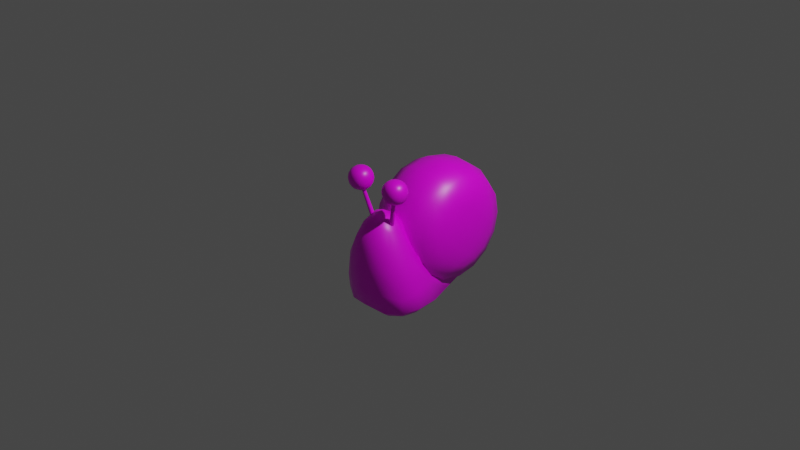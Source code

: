 # Source: snail.blend  (saved by Blender 2.83.20; exported with 4.5.12 LTS)
import bpy
from mathutils import Matrix  # noqa: F401  (used for matrix-valued properties, if any)

bpy.ops.wm.read_factory_settings(use_empty=True)
scene = bpy.context.scene
scene.name = 'Scene'

# ---- collections
col_collection = bpy.data.collections.new('Collection'); scene.collection.children.link(col_collection)
col_snail = bpy.data.collections.new('Snail'); scene.collection.children.link(col_snail)

# ---- images (referenced by path relative to the original .blend; pixels are not part of the script)
import os
ASSET_DIR = os.environ.get("B2B_ASSET_DIR", "")  # directory of the original .blend (textures are referenced by path, not embedded)
HERE = os.path.dirname(os.path.abspath(__file__))  # packed textures are extracted next to this script under _unpacked/

def load_image(name, relpath, width, height, colorspace="sRGB"):
    """Load a texture the original file referenced (path relative to the .blend, or extracted next to this script)."""
    p = next((c for c in (os.path.join(HERE, relpath), os.path.join(ASSET_DIR, relpath)) if relpath and os.path.exists(c)), "")
    if p:
        img = bpy.data.images.load(p, check_existing=True)
        img.name = name
    else:  # same state as the original file: an image datablock whose file is absent (Cycles renders it pink)
        img = bpy.data.images.new(name, width, height)
        img.source = "FILE"
        img.filepath = "//" + (relpath or name)
    img.colorspace_settings.name = colorspace
    return img
img_snail_texture = load_image('Snail Texture', 'snail/snail-texture.png', 1024, 1024, 'sRGB')

# ---- materials (node trees are filled in below, after node groups)
mat_material = bpy.data.materials.new('Material')
mat_material.alpha_threshold = 0.0
mat_material.use_transparent_shadow = False
mat_material.line_color = (0.0, 0.0, 0.0, 1.0)

# ---- node groups
ng_auto_smooth = bpy.data.node_groups.new('Auto Smooth', 'GeometryNodeTree')
_s = ng_auto_smooth.interface.new_socket(name='Geometry', in_out='OUTPUT', socket_type='NodeSocketGeometry')
_s = ng_auto_smooth.interface.new_socket(name='Geometry', in_out='INPUT', socket_type='NodeSocketGeometry')
_s = ng_auto_smooth.interface.new_socket(name='Angle', in_out='INPUT', socket_type='NodeSocketFloat')
_s.subtype = 'ANGLE'
_s.min_value = 0.0
_s.max_value = 3.142
ng_auto_smooth.is_modifier = True
_N = ng_auto_smooth.nodes; _L = ng_auto_smooth.links
n0 = _N.new('NodeGroupOutput'); n0.name = 'Group Output'; n0.location = (480, -100)
n1 = _N.new('NodeGroupInput'); n1.name = 'Group Input'; n1.location = (-420, -300)
n2 = _N.new('NodeGroupInput'); n2.name = 'Group Input.001'; n2.location = (-60, -100)
n3 = _N.new('GeometryNodeSetShadeSmooth'); n3.name = 'Set Shade Smooth'; n3.location = (120, -100)
n3.domain = 'EDGE'
n4 = _N.new('GeometryNodeSetShadeSmooth'); n4.name = 'Set Shade Smooth.001'; n4.location = (300, -100)
n5 = _N.new('GeometryNodeInputMeshEdgeAngle'); n5.name = 'Edge Angle'; n5.location = (-420, -220)
n6 = _N.new('GeometryNodeInputEdgeSmooth'); n6.name = 'Is Edge Smooth'; n6.location = (-60, -160)
n7 = _N.new('GeometryNodeInputShadeSmooth'); n7.name = 'Is Face Smooth'; n7.location = (-240, -340)
n8 = _N.new('FunctionNodeBooleanMath'); n8.name = 'Boolean Math'; n8.location = (-60, -220)
n9 = _N.new('FunctionNodeCompare'); n9.name = 'Compare'; n9.location = (-240, -180)
n9.operation = 'LESS_EQUAL'
_L.new(n5.outputs[0], n9.inputs[0])
_L.new(n4.outputs[0], n0.inputs[0])
_L.new(n1.outputs[1], n9.inputs[1])
_L.new(n9.outputs[0], n8.inputs[0])
_L.new(n7.outputs[0], n8.inputs[1])
_L.new(n2.outputs[0], n3.inputs[0])
_L.new(n6.outputs[0], n3.inputs[1])
_L.new(n3.outputs[0], n4.inputs[0])
_L.new(n8.outputs[0], n3.inputs[2])
n0.is_active_output = True

# ---- material node trees
mat_material.use_nodes = True; mat_material.node_tree.nodes.clear()
_N = mat_material.node_tree.nodes; _L = mat_material.node_tree.links
n0 = _N.new('ShaderNodeOutputMaterial'); n0.name = 'Material Output'; n0.location = (300, 300)
n1 = _N.new('ShaderNodeBsdfPrincipled'); n1.name = 'Principled BSDF'; n1.location = (10, 300)
n1.distribution = 'GGX'
n1.subsurface_method = 'BURLEY'
n1.inputs[2].default_value = 0.4
n1.inputs[3].default_value = 1.45
n1.inputs[27].default_value = (0.0, 0.0, 0.0, 1.0)
n1.inputs[28].default_value = 1.0
n2 = _N.new('ShaderNodeTexImage'); n2.name = 'Image Texture'; n2.location = (-309, 282)
n2.image = img_snail_texture
_L.new(n1.outputs[0], n0.inputs[0])
_L.new(n2.outputs[0], n1.inputs[0])
n0.is_active_output = True

# ---- world
world_world = bpy.data.worlds.new('World'); scene.world = world_world
world_world.use_nodes = True; world_world.node_tree.nodes.clear()
_N = world_world.node_tree.nodes; _L = world_world.node_tree.links
n0 = _N.new('ShaderNodeOutputWorld'); n0.name = 'World Output'; n0.location = (300, 300)
n1 = _N.new('ShaderNodeBackground'); n1.name = 'Background'; n1.location = (10, 300)
n1.inputs[0].default_value = (0.05088, 0.05088, 0.05088, 1.0)
_L.new(n1.outputs[0], n0.inputs[0])
n0.is_active_output = True
world_world.color = (0.05088, 0.05088, 0.05088)
world_world.use_sun_shadow = False
world_world.sun_shadow_jitter_overblur = 0.0

# ---- cameras
cam_camera = bpy.data.cameras.new('Camera')
cam_camera.clip_end = 100.0
cam_camera.ortho_scale = 7.314

# ---- lights
light_light = bpy.data.lights.new('Light', 'POINT')
light_light.transmission_factor = 0.0
light_light.energy = 1000.0
light_light.shadow_soft_size = 0.1
light_light.shadow_maximum_resolution = 0.006
light_light.use_absolute_resolution = True

# ---- meshes
me_cube = bpy.data.meshes.new('Cube')
me_cube.from_pydata([(0.1624, 0.1439, 0.5346), (0.1886, -0.3157, 0.9004), (0.1645, 0.2826, 0.3852), (0.2165, 0.4806, 0.2637), (0.2352, 0.6291, 0.1324), (0.2496, -0.353, 0.7522), (0.3414, -0.3682, 0.526), (0.3997, -0.3486, 0.2277), (0.1023, -0.3731, 0.9657), (0.2015, 0.01064, 0.6483), (0.1953, -0.09261, 0.8046), (0.2032, -0.2057, 0.8986), (0.08268, 0.1819, 0.5604), (0.109, 0.02607, 0.7316), (0.1056, -0.07765, 0.9281), (0.112, -0.2115, 1.024), (0.2115, -0.4685, 0.2605), (0.1954, -0.4878, 0.5345), (0.1528, -0.4606, 0.7762), (0.108, 0.5596, -5.444e-07), (0.1894, 0.1785, 0.01999), (0.2308, -0.1808, -0.001033), (0.2859, 0.3501, 0.1856), (0.2966, 0.2061, 0.329), (0.2405, 0.07363, 0.4989), (0.3516, 0.09394, 0.2557), (0.3305, 0.004502, 0.4596), (0.291, -0.05744, 0.6287), (0.4518, -0.1543, 0.2786), (0.3745, -0.1802, 0.5118), (0.2833, -0.1989, 0.7035), (0.1311, 0.8489, 0.1624), (0.1233, 0.7021, 0.2846), (0.08599, 0.4388, 0.3744), (0.1475, 0.722, 0.004923), (0.2109, 0.6571, 0.05479), (0.3634, -0.2892, 0.01565), (0.4024, -0.327, 0.06888), (0.1066, 0.8434, 0.01083), (0.1147, 0.8853, 0.06494), (0.2312, -0.3692, -0.002345), (0.2276, -0.4323, 0.04681), (0.4024, -0.1488, 0.02275), (0.4528, -0.1423, 0.07954), (0.3425, 0.1655, 0.00419), (0.3872, 0.1482, 0.04785), (0.2084, 0.5126, -0.004644), (0.2749, 0.4488, 0.04251), (-0.1624, 0.1439, 0.5346), (-0.1886, -0.3157, 0.9004), (-0.1645, 0.2826, 0.3852), (-0.2165, 0.4806, 0.2637), (-0.2352, 0.6291, 0.1324), (-0.2496, -0.353, 0.7522), (-0.3414, -0.3682, 0.526), (-0.3997, -0.3486, 0.2277), (-0.1023, -0.3731, 0.9657), (0.0, -0.4025, 0.9932), (-0.2015, 0.01064, 0.6483), (-0.1953, -0.09261, 0.8046), (-0.2032, -0.2057, 0.8986), (0.0, 0.178, 0.5614), (-0.08268, 0.1819, 0.5604), (-0.109, 0.02607, 0.7316), (0.0, 0.03346, 0.7531), (-0.1056, -0.07765, 0.9281), (0.0, -0.06357, 0.9782), (-0.112, -0.2115, 1.024), (0.0, -0.221, 1.068), (-0.2115, -0.4685, 0.2605), (-0.1954, -0.4878, 0.5345), (-0.1528, -0.4606, 0.7762), (0.0, -0.5314, 0.2678), (0.0, -0.5443, 0.5399), (0.0, -0.5052, 0.7917), (0.0, 0.5802, -0.003632), (-0.108, 0.5596, -5.444e-07), (0.0, 0.1573, 0.02743), (-0.1894, 0.1785, 0.01999), (0.0, -0.2296, 0.004168), (-0.2308, -0.1808, -0.001033), (-0.2859, 0.3501, 0.1856), (-0.2966, 0.2061, 0.329), (-0.2405, 0.07363, 0.4989), (-0.3516, 0.09394, 0.2557), (-0.3305, 0.004502, 0.4596), (-0.291, -0.05744, 0.6287), (-0.4518, -0.1543, 0.2786), (-0.3745, -0.1802, 0.5118), (-0.2833, -0.1989, 0.7035), (0.0, 0.8834, 0.1739), (0.0, 0.7341, 0.3029), (0.0, 0.4608, 0.3848), (-0.1311, 0.8489, 0.1624), (-0.1233, 0.7021, 0.2846), (-0.08599, 0.4388, 0.3744), (-0.1475, 0.722, 0.004923), (-0.2109, 0.6571, 0.05479), (-0.3634, -0.2892, 0.01565), (-0.4024, -0.327, 0.06888), (-0.1066, 0.8434, 0.01083), (-0.1147, 0.8853, 0.06494), (0.0, 0.9323, 0.07427), (0.0, 0.9081, 0.01836), (0.0, -0.4207, 0.02995), (0.0, -0.4869, 0.08559), (-0.2312, -0.3692, -0.002345), (-0.2276, -0.4323, 0.04681), (-0.4024, -0.1488, 0.02275), (-0.4528, -0.1423, 0.07954), (-0.3425, 0.1655, 0.00419), (-0.3872, 0.1482, 0.04785), (-0.2084, 0.5126, -0.004644), (-0.2749, 0.4488, 0.04251), (-0.07616, 0.6822, 0.005875), (0.07616, 0.6822, 0.005875), (0.0, 0.722, 0.01249), (0.0, 0.8265, 0.01537)], [], [(13, 64, 66, 14), (14, 66, 68, 15), (0, 12, 13, 9), (12, 61, 64, 13), (15, 68, 57, 8), (11, 15, 8, 1), (10, 14, 15, 11), (9, 13, 14, 10), (16, 17, 73, 72), (17, 18, 74, 73), (21, 42, 36, 40), (7, 6, 17, 16), (6, 5, 18, 17), (5, 1, 8, 18), (18, 8, 57, 74), (45, 25, 28, 43), (75, 19, 20, 77), (77, 20, 21, 79), (79, 21, 40, 104), (43, 28, 7, 37), (47, 22, 25, 45), (102, 90, 31, 39), (41, 16, 72, 105), (22, 23, 26, 25), (23, 24, 27, 26), (25, 26, 29, 28), (26, 27, 30, 29), (34, 46, 19, 115), (4, 3, 23, 22), (3, 2, 24, 23), (2, 0, 9, 24), (24, 9, 10, 27), (27, 10, 11, 30), (30, 11, 1, 5), (29, 30, 5, 6), (28, 29, 6, 7), (37, 7, 16, 41), (20, 44, 42, 21), (19, 46, 44, 20), (90, 91, 32, 31), (91, 92, 33, 32), (92, 61, 12, 33), (33, 12, 0, 2), (32, 33, 2, 3), (31, 32, 3, 4), (35, 4, 22, 47), (114, 116, 75, 76), (34, 38, 39, 35), (38, 103, 102, 39), (104, 40, 41, 105), (40, 36, 37, 41), (36, 42, 43, 37), (42, 44, 45, 43), (44, 46, 47, 45), (46, 34, 35, 47), (39, 31, 4, 35), (63, 65, 66, 64), (65, 67, 68, 66), (48, 58, 63, 62), (62, 63, 64, 61), (67, 56, 57, 68), (60, 49, 56, 67), (59, 60, 67, 65), (58, 59, 65, 63), (69, 72, 73, 70), (70, 73, 74, 71), (80, 106, 98, 108), (55, 69, 70, 54), (54, 70, 71, 53), (53, 71, 56, 49), (71, 74, 57, 56), (111, 109, 87, 84), (75, 77, 78, 76), (77, 79, 80, 78), (79, 104, 106, 80), (109, 99, 55, 87), (113, 111, 84, 81), (102, 101, 93, 90), (107, 105, 72, 69), (81, 84, 85, 82), (82, 85, 86, 83), (84, 87, 88, 85), (85, 88, 89, 86), (114, 76, 112, 96), (52, 81, 82, 51), (51, 82, 83, 50), (50, 83, 58, 48), (83, 86, 59, 58), (86, 89, 60, 59), (89, 53, 49, 60), (88, 54, 53, 89), (87, 55, 54, 88), (99, 107, 69, 55), (78, 80, 108, 110), (76, 78, 110, 112), (90, 93, 94, 91), (91, 94, 95, 92), (92, 95, 62, 61), (95, 50, 48, 62), (94, 51, 50, 95), (93, 52, 51, 94), (97, 113, 81, 52), (96, 97, 101, 100), (100, 101, 102, 103), (104, 105, 107, 106), (106, 107, 99, 98), (98, 99, 109, 108), (108, 109, 111, 110), (110, 111, 113, 112), (112, 113, 97, 96), (101, 97, 52, 93), (116, 115, 19, 75), (103, 117, 96, 100), (103, 38, 34, 117), (117, 34, 115, 116), (96, 117, 116, 114)])
me_cube.polygons.foreach_set('use_smooth', [True] * 116)
_uv = me_cube.uv_layers.new(name='UVMap')
_uv.uv.foreach_set('vector', [0.981, 0.5078, 0.9542, 0.5076, 0.9619, 0.4584, 0.9862, 0.4605, 0.9862, 0.4605, 0.9619, 0.4584, 0.9607, 0.412, 0.9878, 0.4187, 0.4691, 0.2438, 0.4871, 0.2376, 0.4961, 0.2966, 0.4688, 0.2896, 0.9713, 0.5639, 0.9498, 0.5635, 0.9542, 0.5076, 0.981, 0.5078, 0.9309, 0.263, 0.9078, 0.2796, 0.8748, 0.2558, 0.8998, 0.2444, 0.9473, 0.2271, 0.9309, 0.263, 0.8998, 0.2444, 0.9255, 0.2252, 0.4855, 0.3347, 0.5207, 0.3483, 0.5196, 0.3901, 0.487, 0.3722, 0.4688, 0.2896, 0.4961, 0.2966, 0.5207, 0.3483, 0.4855, 0.3347, 0.889, 0.06054, 0.8888, 0.129, 0.8399, 0.1391, 0.8359, 0.0718, 0.8888, 0.129, 0.8905, 0.1921, 0.8525, 0.2028, 0.8399, 0.1391, 0.6483, 0.4903, 0.6028, 0.4985, 0.6131, 0.4626, 0.6482, 0.4421, 0.9467, 0.04582, 0.9385, 0.1225, 0.8888, 0.129, 0.889, 0.06054, 0.9385, 0.1225, 0.9279, 0.184, 0.8905, 0.1921, 0.8888, 0.129, 0.9279, 0.184, 0.9255, 0.2252, 0.8998, 0.2444, 0.8905, 0.1921, 0.8905, 0.1921, 0.8998, 0.2444, 0.8748, 0.2558, 0.8525, 0.2028, 0.3516, 0.1731, 0.3886, 0.2158, 0.3474, 0.2717, 0.309, 0.2375, 0.7096, 0.685, 0.681, 0.6797, 0.6593, 0.5823, 0.7096, 0.5769, 0.7096, 0.5769, 0.6593, 0.5823, 0.6483, 0.4903, 0.7096, 0.4778, 0.7096, 0.4778, 0.6483, 0.4903, 0.6482, 0.4421, 0.7096, 0.429, 0.309, 0.2375, 0.3474, 0.2717, 0.3131, 0.2997, 0.2841, 0.2701, 0.4051, 0.1093, 0.4183, 0.1519, 0.3886, 0.2158, 0.3516, 0.1731, 0.5079, 0.009597, 0.5207, 0.03517, 0.5015, 0.04487, 0.4887, 0.02151, 0.8936, 0.007599, 0.889, 0.06054, 0.8359, 0.0718, 0.8393, 0.02777, 0.4183, 0.1519, 0.4249, 0.2036, 0.4183, 0.2652, 0.3886, 0.2158, 0.4249, 0.2036, 0.4445, 0.2547, 0.4467, 0.3031, 0.4183, 0.2652, 0.3886, 0.2158, 0.4183, 0.2652, 0.3975, 0.3114, 0.3474, 0.2717, 0.4183, 0.2652, 0.4467, 0.3031, 0.4415, 0.3425, 0.3975, 0.3114, 0.6704, 0.7213, 0.6543, 0.6677, 0.681, 0.6797, 0.6894, 0.7111, 0.4535, 0.08692, 0.4596, 0.1364, 0.4249, 0.2036, 0.4183, 0.1519, 0.4596, 0.1364, 0.4594, 0.1928, 0.4445, 0.2547, 0.4249, 0.2036, 0.4594, 0.1928, 0.4691, 0.2438, 0.4688, 0.2896, 0.4445, 0.2547, 0.4445, 0.2547, 0.4688, 0.2896, 0.4855, 0.3347, 0.4467, 0.3031, 0.4467, 0.3031, 0.4855, 0.3347, 0.487, 0.3722, 0.4415, 0.3425, 0.4415, 0.3425, 0.487, 0.3722, 0.4724, 0.3935, 0.4315, 0.3793, 0.3975, 0.3114, 0.4415, 0.3425, 0.4315, 0.3793, 0.3755, 0.3493, 0.3474, 0.2717, 0.3975, 0.3114, 0.3755, 0.3493, 0.3131, 0.2997, 0.9473, 0.00682, 0.9467, 0.04582, 0.889, 0.06054, 0.8936, 0.007599, 0.6593, 0.5823, 0.6186, 0.5789, 0.6028, 0.4985, 0.6483, 0.4903, 0.681, 0.6797, 0.6543, 0.6677, 0.6186, 0.5789, 0.6593, 0.5823, 0.9557, 0.7693, 0.9568, 0.72, 0.9867, 0.7141, 0.9878, 0.762, 0.9568, 0.72, 0.9511, 0.6486, 0.9721, 0.6443, 0.9867, 0.7141, 0.9511, 0.6486, 0.9498, 0.5635, 0.9713, 0.5639, 0.9721, 0.6443, 0.4874, 0.1576, 0.4871, 0.2376, 0.4691, 0.2438, 0.4594, 0.1928, 0.505, 0.09296, 0.4874, 0.1576, 0.4594, 0.1928, 0.4596, 0.1364, 0.5015, 0.04487, 0.505, 0.09296, 0.4596, 0.1364, 0.4535, 0.08692, 0.4442, 0.0681, 0.4535, 0.08692, 0.4183, 0.1519, 0.4051, 0.1093, 0.2155, 0.44, 0.2358, 0.4299, 0.2358, 0.4662, 0.2071, 0.4714, 0.4495, 0.04506, 0.4723, 0.02074, 0.4887, 0.02151, 0.4442, 0.0681, 0.6813, 0.7523, 0.7096, 0.7689, 0.7096, 0.7752, 0.6792, 0.7632, 0.7096, 0.429, 0.6482, 0.4421, 0.6492, 0.4261, 0.7096, 0.4122, 0.6482, 0.4421, 0.6131, 0.4626, 0.6028, 0.453, 0.6492, 0.4261, 0.6131, 0.4626, 0.6028, 0.4985, 0.5894, 0.5003, 0.6028, 0.453, 0.6028, 0.4985, 0.6186, 0.5789, 0.6068, 0.5746, 0.5894, 0.5003, 0.6186, 0.5789, 0.6543, 0.6677, 0.6366, 0.6515, 0.6068, 0.5746, 0.4111, 0.08677, 0.4495, 0.04506, 0.4442, 0.0681, 0.4051, 0.1093, 0.4887, 0.02151, 0.5015, 0.04487, 0.4535, 0.08692, 0.4442, 0.0681, 0.0736, 0.5067, 0.07961, 0.4592, 0.1098, 0.4549, 0.1031, 0.5043, 0.07961, 0.4592, 0.07715, 0.4175, 0.1078, 0.4086, 0.1098, 0.4549, 0.05522, 0.5579, 0.04515, 0.5146, 0.0736, 0.5067, 0.07854, 0.5623, 0.07854, 0.5623, 0.0736, 0.5067, 0.1031, 0.5043, 0.09979, 0.5603, 0.07715, 0.4175, 0.07043, 0.3884, 0.09697, 0.3772, 0.1078, 0.4086, 0.04399, 0.2878, 0.04383, 0.3161, 0.02289, 0.3333, 0.006622, 0.2922, 0.05001, 0.4722, 0.04789, 0.4354, 0.07715, 0.4175, 0.07961, 0.4592, 0.04515, 0.5146, 0.05001, 0.4722, 0.07961, 0.4592, 0.0736, 0.5067, 0.9554, 0.05674, 0.9886, 0.05018, 0.9823, 0.1173, 0.9513, 0.1236, 0.9513, 0.1236, 0.9823, 0.1173, 0.9849, 0.1821, 0.9609, 0.1842, 0.1745, 0.6608, 0.1744, 0.709, 0.1393, 0.6885, 0.1289, 0.6526, 0.2303, 0.3161, 0.2131, 0.3516, 0.1411, 0.3581, 0.1498, 0.3239, 0.1498, 0.3239, 0.1411, 0.3581, 0.0757, 0.3534, 0.08597, 0.3234, 0.08597, 0.3234, 0.0757, 0.3534, 0.02289, 0.3333, 0.04383, 0.3161, 0.9609, 0.1842, 0.9849, 0.1821, 0.9988, 0.2377, 0.9829, 0.2349, 0.2715, 0.1892, 0.2696, 0.2615, 0.2178, 0.2655, 0.2161, 0.2048, 0.2358, 0.4662, 0.2358, 0.5743, 0.1855, 0.5689, 0.2071, 0.4714, 0.2358, 0.5743, 0.2358, 0.6733, 0.1745, 0.6608, 0.1855, 0.5689, 0.2358, 0.6733, 0.2358, 0.7221, 0.1744, 0.709, 0.1745, 0.6608, 0.2696, 0.2615, 0.2715, 0.3098, 0.2303, 0.3161, 0.2178, 0.2655, 0.2641, 0.1156, 0.2715, 0.1892, 0.2161, 0.2048, 0.2284, 0.141, 0.1069, 0.7892, 0.07499, 0.7812, 0.07391, 0.7612, 0.1097, 0.766, 0.9614, 0.005798, 0.9988, 0.007131, 0.9886, 0.05018, 0.9554, 0.05674, 0.2284, 0.141, 0.2161, 0.2048, 0.1628, 0.229, 0.193, 0.178, 0.01332, 0.5988, 0.002679, 0.538, 0.01839, 0.5028, 0.03053, 0.5475, 0.2161, 0.2048, 0.2178, 0.2655, 0.1533, 0.2751, 0.1628, 0.229, 0.1628, 0.229, 0.1533, 0.2751, 0.09889, 0.2831, 0.1174, 0.2466, 0.2155, 0.44, 0.2071, 0.4714, 0.1804, 0.4835, 0.1966, 0.4299, 0.2368, 0.0711, 0.2284, 0.141, 0.193, 0.178, 0.2031, 0.11, 0.04192, 0.6673, 0.01332, 0.5988, 0.03053, 0.5475, 0.05317, 0.6074, 0.05317, 0.6074, 0.03053, 0.5475, 0.04515, 0.5146, 0.05522, 0.5579, 0.03053, 0.5475, 0.01839, 0.5028, 0.05001, 0.4722, 0.04515, 0.5146, 0.1174, 0.2466, 0.09889, 0.2831, 0.04399, 0.2878, 0.06693, 0.2588, 0.09889, 0.2831, 0.08597, 0.3234, 0.04383, 0.3161, 0.04399, 0.2878, 0.1533, 0.2751, 0.1498, 0.3239, 0.08597, 0.3234, 0.09889, 0.2831, 0.2178, 0.2655, 0.2303, 0.3161, 0.1498, 0.3239, 0.1533, 0.2751, 0.2715, 0.3098, 0.2691, 0.341, 0.2131, 0.3516, 0.2303, 0.3161, 0.1855, 0.5689, 0.1745, 0.6608, 0.1289, 0.6526, 0.1448, 0.5722, 0.2071, 0.4714, 0.1855, 0.5689, 0.1448, 0.5722, 0.1804, 0.4835, 0.1097, 0.766, 0.07391, 0.7612, 0.07582, 0.7132, 0.1098, 0.7167, 0.1098, 0.7167, 0.07582, 0.7132, 0.07918, 0.6428, 0.1028, 0.6454, 0.1028, 0.6454, 0.07918, 0.6428, 0.07854, 0.5623, 0.09979, 0.5603, 0.07918, 0.6428, 0.05317, 0.6074, 0.05522, 0.5579, 0.07854, 0.5623, 0.07582, 0.7132, 0.04192, 0.6673, 0.05317, 0.6074, 0.07918, 0.6428, 0.2214, 0.018, 0.2368, 0.0711, 0.2031, 0.11, 0.1906, 0.05612, 0.2555, 0.06428, 0.2641, 0.1156, 0.2284, 0.141, 0.2368, 0.0711, 0.2645, 0.04917, 0.2555, 0.06428, 0.2455, 0.008735, 0.2596, 0.01937, 0.2075, 0.3988, 0.2053, 0.388, 0.2358, 0.3759, 0.2358, 0.3823, 0.2358, 0.7221, 0.2358, 0.739, 0.1753, 0.7251, 0.1744, 0.709, 0.1744, 0.709, 0.1753, 0.7251, 0.1289, 0.6981, 0.1393, 0.6885, 0.1393, 0.6885, 0.1289, 0.6981, 0.1155, 0.6508, 0.1289, 0.6526, 0.1289, 0.6526, 0.1155, 0.6508, 0.1329, 0.5766, 0.1448, 0.5722, 0.1448, 0.5722, 0.1329, 0.5766, 0.1628, 0.4997, 0.1804, 0.4835, 0.1804, 0.4835, 0.1628, 0.4997, 0.1798, 0.4464, 0.1966, 0.4299, 0.2455, 0.008735, 0.2555, 0.06428, 0.2368, 0.0711, 0.2214, 0.018, 0.7096, 0.7213, 0.6894, 0.7111, 0.681, 0.6797, 0.7096, 0.685, 0.2358, 0.3823, 0.2358, 0.4031, 0.1966, 0.4299, 0.2075, 0.3988, 0.7096, 0.7689, 0.6813, 0.7523, 0.6704, 0.7213, 0.7096, 0.748, 0.7096, 0.748, 0.6704, 0.7213, 0.6894, 0.7111, 0.7096, 0.7213, 0.1966, 0.4299, 0.2358, 0.4031, 0.2358, 0.4299, 0.2155, 0.44])
me_cube.materials.append(mat_material)
me_cube.use_remesh_preserve_volume = False
me_cube.use_remesh_preserve_attributes = False
me_cube.use_mirror_vertex_groups = False
me_cube.update()
me_cylinder = bpy.data.meshes.new('Cylinder')
me_cylinder.from_pydata([(0.1366, -0.2052, 0.9473), (0.2267, -0.267, 1.266), (0.154, -0.2118, 0.9412), (0.2395, -0.2718, 1.262), (0.1613, -0.2293, 0.9362), (0.2449, -0.2847, 1.258), (0.154, -0.2475, 0.9351), (0.2395, -0.2981, 1.257), (0.1366, -0.2557, 0.9386), (0.2267, -0.3041, 1.26), (0.1191, -0.2492, 0.9446), (0.2139, -0.2993, 1.264), (0.1119, -0.2316, 0.9497), (0.2086, -0.2864, 1.268), (0.1191, -0.2134, 0.9508), (0.2139, -0.273, 1.269), (-0.1366, -0.2052, 0.9473), (-0.2267, -0.267, 1.266), (-0.154, -0.2118, 0.9412), (-0.2395, -0.2718, 1.262), (-0.1613, -0.2293, 0.9362), (-0.2449, -0.2847, 1.258), (-0.154, -0.2475, 0.9351), (-0.2395, -0.2981, 1.257), (-0.1366, -0.2557, 0.9386), (-0.2267, -0.3041, 1.26), (-0.1191, -0.2492, 0.9446), (-0.2139, -0.2993, 1.264), (-0.1119, -0.2316, 0.9497), (-0.2086, -0.2864, 1.268), (-0.1191, -0.2134, 0.9508), (-0.2139, -0.273, 1.269)], [], [(0, 1, 3, 2), (2, 3, 5, 4), (4, 5, 7, 6), (6, 7, 9, 8), (8, 9, 11, 10), (10, 11, 13, 12), (12, 13, 15, 14), (14, 15, 1, 0), (16, 18, 19, 17), (18, 20, 21, 19), (20, 22, 23, 21), (22, 24, 25, 23), (24, 26, 27, 25), (26, 28, 29, 27), (28, 30, 31, 29), (30, 16, 17, 31)])
me_cylinder.polygons.foreach_set('use_smooth', [True] * 16)
_uv = me_cylinder.uv_layers.new(name='UVMap')
_uv.uv.foreach_set('vector', [0.2664, 0.7427, 0.2674, 0.6569, 0.2712, 0.6569, 0.2716, 0.7427, 0.2716, 0.7427, 0.2712, 0.6569, 0.2738, 0.6566, 0.2752, 0.7423, 0.8577, 0.2996, 0.8576, 0.3831, 0.8538, 0.3831, 0.8524, 0.2996, 0.8356, 0.2996, 0.8341, 0.3855, 0.8313, 0.3857, 0.8318, 0.2999, 0.8318, 0.2999, 0.8313, 0.3857, 0.8275, 0.3857, 0.8266, 0.2999, 0.8266, 0.2999, 0.8275, 0.3857, 0.8248, 0.3855, 0.823, 0.2996, 0.847, 0.3831, 0.8482, 0.2996, 0.852, 0.2996, 0.8522, 0.3831, 0.2389, 0.827, 0.2399, 0.7414, 0.2427, 0.7416, 0.2427, 0.8274, 0.2429, 0.7417, 0.2466, 0.7414, 0.2466, 0.8272, 0.2439, 0.8275, 0.8467, 0.3831, 0.8415, 0.3831, 0.8416, 0.2996, 0.8454, 0.2996, 0.8098, 0.3, 0.8134, 0.2996, 0.8138, 0.3854, 0.8112, 0.3857, 0.8134, 0.2996, 0.8186, 0.2996, 0.8176, 0.3854, 0.8138, 0.3854, 0.8186, 0.2996, 0.8224, 0.3, 0.8204, 0.3857, 0.8176, 0.3854, 0.8412, 0.3831, 0.836, 0.3831, 0.8373, 0.2996, 0.8411, 0.2996, 0.2664, 0.5663, 0.27, 0.5665, 0.2714, 0.6523, 0.2688, 0.6521, 0.27, 0.5665, 0.2752, 0.5665, 0.2752, 0.6523, 0.2714, 0.6523])
me_cylinder.materials.append(mat_material)
me_cylinder.use_remesh_fix_poles = True
me_cylinder.use_remesh_preserve_attributes = False
me_cylinder.use_mirror_vertex_groups = False
me_cylinder.update()
me_cube_001 = bpy.data.meshes.new('Cube.001')
me_cube_001.from_pydata([(0.1702, -0.3648, 1.279), (0.1702, -0.3648, 1.432), (0.1702, -0.2116, 1.279), (0.1702, -0.2116, 1.432), (0.3233, -0.3648, 1.279), (0.3233, -0.3648, 1.432), (0.3233, -0.2116, 1.279), (0.3233, -0.2116, 1.432), (0.159, -0.2428, 1.268), (0.1534, -0.2882, 1.262), (0.159, -0.3337, 1.268), (0.159, -0.376, 1.31), (0.1534, -0.3816, 1.356), (0.159, -0.376, 1.401), (0.159, -0.3337, 1.443), (0.1534, -0.2882, 1.449), (0.159, -0.2428, 1.443), (0.159, -0.2005, 1.401), (0.1534, -0.1949, 1.356), (0.159, -0.2005, 1.31), (0.2922, -0.2005, 1.268), (0.2467, -0.1949, 1.262), (0.2013, -0.2005, 1.268), (0.2013, -0.2005, 1.443), (0.2467, -0.1949, 1.449), (0.2922, -0.2005, 1.443), (0.3345, -0.2005, 1.401), (0.3401, -0.1949, 1.356), (0.3345, -0.2005, 1.31), (0.3345, -0.3337, 1.268), (0.3401, -0.2882, 1.262), (0.3345, -0.2428, 1.268), (0.3345, -0.2428, 1.443), (0.3401, -0.2882, 1.449), (0.3345, -0.3337, 1.443), (0.3345, -0.376, 1.401), (0.3401, -0.3816, 1.356), (0.3345, -0.376, 1.31), (0.2013, -0.376, 1.268), (0.2467, -0.3816, 1.262), (0.2922, -0.376, 1.268), (0.2922, -0.376, 1.443), (0.2467, -0.3816, 1.449), (0.2013, -0.376, 1.443), (0.1351, -0.3367, 1.307), (0.127, -0.3393, 1.356), (0.1351, -0.3367, 1.404), (0.127, -0.2882, 1.305), (0.1182, -0.2882, 1.356), (0.127, -0.2882, 1.407), (0.1351, -0.2398, 1.307), (0.127, -0.2372, 1.356), (0.1351, -0.2398, 1.404), (0.1983, -0.1766, 1.307), (0.1957, -0.1685, 1.356), (0.1983, -0.1766, 1.404), (0.2467, -0.1685, 1.305), (0.2467, -0.1596, 1.356), (0.2467, -0.1685, 1.407), (0.2952, -0.1766, 1.307), (0.2978, -0.1685, 1.356), (0.2952, -0.1766, 1.404), (0.3584, -0.2398, 1.307), (0.3665, -0.2372, 1.356), (0.3584, -0.2398, 1.404), (0.3665, -0.2882, 1.305), (0.3753, -0.2882, 1.356), (0.3665, -0.2882, 1.407), (0.3584, -0.3367, 1.307), (0.3665, -0.3393, 1.356), (0.3584, -0.3367, 1.404), (0.2952, -0.3999, 1.307), (0.2978, -0.408, 1.356), (0.2952, -0.3999, 1.404), (0.2467, -0.408, 1.305), (0.2467, -0.4168, 1.356), (0.2467, -0.408, 1.407), (0.1983, -0.3999, 1.307), (0.1957, -0.408, 1.356), (0.1983, -0.3999, 1.404), (0.1983, -0.2398, 1.244), (0.2467, -0.2372, 1.236), (0.2952, -0.2398, 1.244), (0.1957, -0.2882, 1.236), (0.2467, -0.2882, 1.227), (0.2978, -0.2882, 1.236), (0.1983, -0.3367, 1.244), (0.2467, -0.3393, 1.236), (0.2952, -0.3367, 1.244), (0.2952, -0.2398, 1.467), (0.2467, -0.2372, 1.475), (0.1983, -0.2398, 1.467), (0.2978, -0.2882, 1.475), (0.2467, -0.2882, 1.484), (0.1957, -0.2882, 1.475), (0.2952, -0.3367, 1.467), (0.2467, -0.3393, 1.475), (0.1983, -0.3367, 1.467), (-0.1702, -0.3648, 1.279), (-0.1702, -0.3648, 1.432), (-0.1702, -0.2116, 1.279), (-0.1702, -0.2116, 1.432), (-0.3233, -0.3648, 1.279), (-0.3233, -0.3648, 1.432), (-0.3233, -0.2116, 1.279), (-0.3233, -0.2116, 1.432), (-0.159, -0.2428, 1.268), (-0.1534, -0.2882, 1.262), (-0.159, -0.3337, 1.268), (-0.159, -0.376, 1.31), (-0.1534, -0.3816, 1.356), (-0.159, -0.376, 1.401), (-0.159, -0.3337, 1.443), (-0.1534, -0.2882, 1.449), (-0.159, -0.2428, 1.443), (-0.159, -0.2005, 1.401), (-0.1534, -0.1949, 1.356), (-0.159, -0.2005, 1.31), (-0.2922, -0.2005, 1.268), (-0.2467, -0.1949, 1.262), (-0.2013, -0.2005, 1.268), (-0.2013, -0.2005, 1.443), (-0.2467, -0.1949, 1.449), (-0.2922, -0.2005, 1.443), (-0.3345, -0.2005, 1.401), (-0.3401, -0.1949, 1.356), (-0.3345, -0.2005, 1.31), (-0.3345, -0.3337, 1.268), (-0.3401, -0.2882, 1.262), (-0.3345, -0.2428, 1.268), (-0.3345, -0.2428, 1.443), (-0.3401, -0.2882, 1.449), (-0.3345, -0.3337, 1.443), (-0.3345, -0.376, 1.401), (-0.3401, -0.3816, 1.356), (-0.3345, -0.376, 1.31), (-0.2013, -0.376, 1.268), (-0.2467, -0.3816, 1.262), (-0.2922, -0.376, 1.268), (-0.2922, -0.376, 1.443), (-0.2467, -0.3816, 1.449), (-0.2013, -0.376, 1.443), (-0.1351, -0.3367, 1.307), (-0.127, -0.3393, 1.356), (-0.1351, -0.3367, 1.404), (-0.127, -0.2882, 1.305), (-0.1182, -0.2882, 1.356), (-0.127, -0.2882, 1.407), (-0.1351, -0.2398, 1.307), (-0.127, -0.2372, 1.356), (-0.1351, -0.2398, 1.404), (-0.1983, -0.1766, 1.307), (-0.1957, -0.1685, 1.356), (-0.1983, -0.1766, 1.404), (-0.2467, -0.1685, 1.305), (-0.2467, -0.1596, 1.356), (-0.2467, -0.1685, 1.407), (-0.2952, -0.1766, 1.307), (-0.2978, -0.1685, 1.356), (-0.2952, -0.1766, 1.404), (-0.3584, -0.2398, 1.307), (-0.3665, -0.2372, 1.356), (-0.3584, -0.2398, 1.404), (-0.3665, -0.2882, 1.305), (-0.3753, -0.2882, 1.356), (-0.3665, -0.2882, 1.407), (-0.3584, -0.3367, 1.307), (-0.3665, -0.3393, 1.356), (-0.3584, -0.3367, 1.404), (-0.2952, -0.3999, 1.307), (-0.2978, -0.408, 1.356), (-0.2952, -0.3999, 1.404), (-0.2467, -0.408, 1.305), (-0.2467, -0.4168, 1.356), (-0.2467, -0.408, 1.407), (-0.1983, -0.3999, 1.307), (-0.1957, -0.408, 1.356), (-0.1983, -0.3999, 1.404), (-0.1983, -0.2398, 1.244), (-0.2467, -0.2372, 1.236), (-0.2952, -0.2398, 1.244), (-0.1957, -0.2882, 1.236), (-0.2467, -0.2882, 1.227), (-0.2978, -0.2882, 1.236), (-0.1983, -0.3367, 1.244), (-0.2467, -0.3393, 1.236), (-0.2952, -0.3367, 1.244), (-0.2952, -0.2398, 1.467), (-0.2467, -0.2372, 1.475), (-0.1983, -0.2398, 1.467), (-0.2978, -0.2882, 1.475), (-0.2467, -0.2882, 1.484), (-0.1957, -0.2882, 1.475), (-0.2952, -0.3367, 1.467), (-0.2467, -0.3393, 1.475), (-0.1983, -0.3367, 1.467)], [], [(44, 45, 48, 47), (45, 46, 49, 48), (47, 48, 51, 50), (48, 49, 52, 51), (0, 11, 44, 10), (11, 12, 45, 44), (12, 13, 46, 45), (13, 1, 14, 46), (46, 14, 15, 49), (49, 15, 16, 52), (52, 16, 3, 17), (51, 52, 17, 18), (50, 51, 18, 19), (8, 50, 19, 2), (9, 47, 50, 8), (10, 44, 47, 9), (53, 54, 57, 56), (54, 55, 58, 57), (56, 57, 60, 59), (57, 58, 61, 60), (2, 19, 53, 22), (19, 18, 54, 53), (18, 17, 55, 54), (17, 3, 23, 55), (55, 23, 24, 58), (58, 24, 25, 61), (61, 25, 7, 26), (60, 61, 26, 27), (59, 60, 27, 28), (20, 59, 28, 6), (21, 56, 59, 20), (22, 53, 56, 21), (62, 63, 66, 65), (63, 64, 67, 66), (65, 66, 69, 68), (66, 67, 70, 69), (6, 28, 62, 31), (28, 27, 63, 62), (27, 26, 64, 63), (26, 7, 32, 64), (64, 32, 33, 67), (67, 33, 34, 70), (70, 34, 5, 35), (69, 70, 35, 36), (68, 69, 36, 37), (29, 68, 37, 4), (30, 65, 68, 29), (31, 62, 65, 30), (71, 72, 75, 74), (72, 73, 76, 75), (74, 75, 78, 77), (75, 76, 79, 78), (4, 37, 71, 40), (37, 36, 72, 71), (36, 35, 73, 72), (35, 5, 41, 73), (73, 41, 42, 76), (76, 42, 43, 79), (79, 43, 1, 13), (78, 79, 13, 12), (77, 78, 12, 11), (38, 77, 11, 0), (39, 74, 77, 38), (40, 71, 74, 39), (80, 81, 84, 83), (81, 82, 85, 84), (83, 84, 87, 86), (84, 85, 88, 87), (2, 22, 80, 8), (22, 21, 81, 80), (21, 20, 82, 81), (20, 6, 31, 82), (82, 31, 30, 85), (85, 30, 29, 88), (88, 29, 4, 40), (87, 88, 40, 39), (86, 87, 39, 38), (10, 86, 38, 0), (9, 83, 86, 10), (8, 80, 83, 9), (89, 90, 93, 92), (90, 91, 94, 93), (92, 93, 96, 95), (93, 94, 97, 96), (7, 25, 89, 32), (25, 24, 90, 89), (24, 23, 91, 90), (23, 3, 16, 91), (91, 16, 15, 94), (94, 15, 14, 97), (97, 14, 1, 43), (96, 97, 43, 42), (95, 96, 42, 41), (34, 95, 41, 5), (33, 92, 95, 34), (32, 89, 92, 33), (142, 145, 146, 143), (143, 146, 147, 144), (145, 148, 149, 146), (146, 149, 150, 147), (98, 108, 142, 109), (109, 142, 143, 110), (110, 143, 144, 111), (111, 144, 112, 99), (144, 147, 113, 112), (147, 150, 114, 113), (150, 115, 101, 114), (149, 116, 115, 150), (148, 117, 116, 149), (106, 100, 117, 148), (107, 106, 148, 145), (108, 107, 145, 142), (151, 154, 155, 152), (152, 155, 156, 153), (154, 157, 158, 155), (155, 158, 159, 156), (100, 120, 151, 117), (117, 151, 152, 116), (116, 152, 153, 115), (115, 153, 121, 101), (153, 156, 122, 121), (156, 159, 123, 122), (159, 124, 105, 123), (158, 125, 124, 159), (157, 126, 125, 158), (118, 104, 126, 157), (119, 118, 157, 154), (120, 119, 154, 151), (160, 163, 164, 161), (161, 164, 165, 162), (163, 166, 167, 164), (164, 167, 168, 165), (104, 129, 160, 126), (126, 160, 161, 125), (125, 161, 162, 124), (124, 162, 130, 105), (162, 165, 131, 130), (165, 168, 132, 131), (168, 133, 103, 132), (167, 134, 133, 168), (166, 135, 134, 167), (127, 102, 135, 166), (128, 127, 166, 163), (129, 128, 163, 160), (169, 172, 173, 170), (170, 173, 174, 171), (172, 175, 176, 173), (173, 176, 177, 174), (102, 138, 169, 135), (135, 169, 170, 134), (134, 170, 171, 133), (133, 171, 139, 103), (171, 174, 140, 139), (174, 177, 141, 140), (177, 111, 99, 141), (176, 110, 111, 177), (175, 109, 110, 176), (136, 98, 109, 175), (137, 136, 175, 172), (138, 137, 172, 169), (178, 181, 182, 179), (179, 182, 183, 180), (181, 184, 185, 182), (182, 185, 186, 183), (100, 106, 178, 120), (120, 178, 179, 119), (119, 179, 180, 118), (118, 180, 129, 104), (180, 183, 128, 129), (183, 186, 127, 128), (186, 138, 102, 127), (185, 137, 138, 186), (184, 136, 137, 185), (108, 98, 136, 184), (107, 108, 184, 181), (106, 107, 181, 178), (187, 190, 191, 188), (188, 191, 192, 189), (190, 193, 194, 191), (191, 194, 195, 192), (105, 130, 187, 123), (123, 187, 188, 122), (122, 188, 189, 121), (121, 189, 114, 101), (189, 192, 113, 114), (192, 195, 112, 113), (195, 141, 99, 112), (194, 140, 141, 195), (193, 139, 140, 194), (132, 103, 139, 193), (131, 132, 193, 190), (130, 131, 190, 187)])
me_cube_001.polygons.foreach_set('use_smooth', [True] * 192)
_uv = me_cube_001.uv_layers.new(name='UVMap')
_uv.uv.foreach_set('vector', [0.7698, 0.3347, 0.7687, 0.3229, 0.7816, 0.3238, 0.782, 0.3362, 0.7687, 0.3229, 0.7698, 0.3104, 0.782, 0.3105, 0.7816, 0.3238, 0.2404, 0.6117, 0.2395, 0.5993, 0.2532, 0.5989, 0.2534, 0.6107, 0.2395, 0.5993, 0.2394, 0.5861, 0.2525, 0.5863, 0.2532, 0.5989, 0.6729, 0.3097, 0.664, 0.308, 0.6659, 0.2999, 0.6769, 0.3051, 0.664, 0.308, 0.6518, 0.3076, 0.6529, 0.2989, 0.6659, 0.2999, 0.7589, 0.3213, 0.7607, 0.3097, 0.7698, 0.3104, 0.7687, 0.3229, 0.7607, 0.3097, 0.7641, 0.3014, 0.7717, 0.2994, 0.7698, 0.3104, 0.7698, 0.3104, 0.7717, 0.2994, 0.7833, 0.2987, 0.782, 0.3105, 0.2394, 0.5861, 0.2403, 0.5742, 0.2525, 0.5753, 0.2525, 0.5863, 0.2525, 0.5863, 0.2525, 0.5753, 0.2613, 0.5776, 0.2639, 0.5859, 0.2532, 0.5989, 0.2525, 0.5863, 0.2639, 0.5859, 0.2656, 0.5976, 0.2534, 0.6107, 0.2532, 0.5989, 0.2656, 0.5976, 0.2648, 0.6088, 0.2541, 0.6194, 0.2534, 0.6107, 0.2648, 0.6088, 0.2627, 0.6161, 0.242, 0.6211, 0.2404, 0.6117, 0.2534, 0.6107, 0.2541, 0.6194, 0.7717, 0.3436, 0.7698, 0.3347, 0.782, 0.3362, 0.7833, 0.3456, 0.54, 0.3084, 0.5523, 0.3081, 0.5506, 0.3204, 0.5377, 0.32, 0.5523, 0.3081, 0.5652, 0.31, 0.5642, 0.3218, 0.5506, 0.3204, 0.5377, 0.32, 0.5506, 0.3204, 0.5496, 0.3337, 0.5374, 0.3326, 0.5506, 0.3204, 0.5642, 0.3218, 0.5626, 0.3342, 0.5496, 0.3337, 0.2522, 0.5095, 0.2477, 0.5136, 0.2416, 0.5034, 0.2498, 0.501, 0.5429, 0.2998, 0.5546, 0.2989, 0.5523, 0.3081, 0.54, 0.3084, 0.5546, 0.2989, 0.5665, 0.3013, 0.5652, 0.31, 0.5523, 0.3081, 0.5665, 0.3013, 0.5749, 0.3052, 0.5764, 0.3126, 0.5652, 0.31, 0.5652, 0.31, 0.5764, 0.3126, 0.5764, 0.3238, 0.5642, 0.3218, 0.5642, 0.3218, 0.5764, 0.3238, 0.574, 0.3354, 0.5626, 0.3342, 0.5626, 0.3342, 0.574, 0.3354, 0.5708, 0.3435, 0.5619, 0.3452, 0.5496, 0.3337, 0.5626, 0.3342, 0.5619, 0.3452, 0.5496, 0.3456, 0.5374, 0.3326, 0.5496, 0.3337, 0.5496, 0.3456, 0.5382, 0.3437, 0.5283, 0.3324, 0.5374, 0.3326, 0.5382, 0.3437, 0.5309, 0.3409, 0.5278, 0.3206, 0.5377, 0.32, 0.5374, 0.3326, 0.5283, 0.3324, 0.2498, 0.501, 0.2416, 0.5034, 0.2397, 0.491, 0.2486, 0.4893, 0.7953, 0.3339, 0.7943, 0.3214, 0.8071, 0.3205, 0.8076, 0.3338, 0.7943, 0.3214, 0.7953, 0.3095, 0.8076, 0.3081, 0.8071, 0.3205, 0.2394, 0.7173, 0.2395, 0.704, 0.2532, 0.7045, 0.2525, 0.717, 0.2395, 0.704, 0.2404, 0.6916, 0.2534, 0.6927, 0.2532, 0.7045, 0.7897, 0.3428, 0.7863, 0.3346, 0.7953, 0.3339, 0.7973, 0.3449, 0.7863, 0.3346, 0.7845, 0.3229, 0.7943, 0.3214, 0.7953, 0.3339, 0.5496, 0.3456, 0.5619, 0.3452, 0.5637, 0.3533, 0.5508, 0.3543, 0.5619, 0.3452, 0.5708, 0.3435, 0.5748, 0.3481, 0.5637, 0.3533, 0.7953, 0.3095, 0.7973, 0.3007, 0.8089, 0.2987, 0.8076, 0.3081, 0.2404, 0.6916, 0.242, 0.6822, 0.2541, 0.6839, 0.2534, 0.6927, 0.2534, 0.6927, 0.2541, 0.6839, 0.2627, 0.6873, 0.2648, 0.6946, 0.2532, 0.7045, 0.2534, 0.6927, 0.2648, 0.6946, 0.2656, 0.7057, 0.2525, 0.717, 0.2532, 0.7045, 0.2656, 0.7057, 0.2639, 0.7174, 0.2525, 0.728, 0.2525, 0.717, 0.2639, 0.7174, 0.2613, 0.7258, 0.2403, 0.7292, 0.2394, 0.7173, 0.2525, 0.717, 0.2525, 0.728, 0.7973, 0.3449, 0.7953, 0.3339, 0.8076, 0.3338, 0.8089, 0.3456, 0.6674, 0.3432, 0.6545, 0.3451, 0.6527, 0.3327, 0.6664, 0.3314, 0.6545, 0.3451, 0.6421, 0.3448, 0.6398, 0.3332, 0.6527, 0.3327, 0.6664, 0.3314, 0.6527, 0.3327, 0.6517, 0.3195, 0.6648, 0.3189, 0.6527, 0.3327, 0.6398, 0.3332, 0.6396, 0.3206, 0.6517, 0.3195, 0.677, 0.348, 0.6687, 0.3519, 0.6674, 0.3432, 0.6786, 0.3406, 0.6687, 0.3519, 0.6568, 0.3543, 0.6545, 0.3451, 0.6674, 0.3432, 0.6568, 0.3543, 0.645, 0.3534, 0.6421, 0.3448, 0.6545, 0.3451, 0.2667, 0.5629, 0.2622, 0.5588, 0.2646, 0.5504, 0.2728, 0.5527, 0.2728, 0.5527, 0.2646, 0.5504, 0.2658, 0.5386, 0.2747, 0.5403, 0.6398, 0.3332, 0.63, 0.3326, 0.6304, 0.3208, 0.6396, 0.3206, 0.6396, 0.3206, 0.6304, 0.3208, 0.633, 0.3123, 0.6403, 0.3095, 0.6517, 0.3195, 0.6396, 0.3206, 0.6403, 0.3095, 0.6518, 0.3076, 0.6648, 0.3189, 0.6517, 0.3195, 0.6518, 0.3076, 0.664, 0.308, 0.6762, 0.3178, 0.6648, 0.3189, 0.664, 0.308, 0.6729, 0.3097, 0.6786, 0.3294, 0.6664, 0.3314, 0.6648, 0.3189, 0.6762, 0.3178, 0.6786, 0.3406, 0.6674, 0.3432, 0.6664, 0.3314, 0.6786, 0.3294, 0.2613, 0.5011, 0.261, 0.4885, 0.2747, 0.4885, 0.2743, 0.5018, 0.261, 0.4885, 0.2613, 0.4767, 0.2743, 0.4761, 0.2747, 0.4885, 0.5746, 0.3685, 0.5746, 0.3818, 0.5617, 0.3814, 0.5623, 0.3688, 0.5746, 0.3818, 0.5755, 0.3942, 0.5632, 0.3931, 0.5617, 0.3814, 0.2522, 0.5095, 0.2498, 0.501, 0.2613, 0.5011, 0.2608, 0.5121, 0.2498, 0.501, 0.2486, 0.4893, 0.261, 0.4885, 0.2613, 0.5011, 0.2486, 0.4893, 0.2498, 0.4782, 0.2613, 0.4767, 0.261, 0.4885, 0.2498, 0.4782, 0.2522, 0.471, 0.2609, 0.4679, 0.2613, 0.4767, 0.2613, 0.4767, 0.2609, 0.4679, 0.273, 0.4667, 0.2743, 0.4761, 0.2421, 0.7378, 0.2403, 0.7292, 0.2525, 0.728, 0.2549, 0.7359, 0.2549, 0.7359, 0.2525, 0.728, 0.2613, 0.7258, 0.2656, 0.7301, 0.5617, 0.3814, 0.5632, 0.3931, 0.554, 0.3912, 0.5519, 0.3801, 0.5623, 0.3688, 0.5617, 0.3814, 0.5519, 0.3801, 0.5532, 0.3684, 0.5639, 0.3578, 0.5623, 0.3688, 0.5532, 0.3684, 0.5564, 0.36, 0.5755, 0.3566, 0.5746, 0.3685, 0.5623, 0.3688, 0.5639, 0.3578, 0.2608, 0.5121, 0.2613, 0.5011, 0.2743, 0.5018, 0.273, 0.5136, 0.6118, 0.382, 0.6112, 0.3695, 0.6241, 0.3691, 0.6241, 0.3823, 0.6112, 0.3695, 0.6127, 0.3577, 0.625, 0.3566, 0.6241, 0.3691, 0.2401, 0.5511, 0.2397, 0.5378, 0.2534, 0.5378, 0.2532, 0.5504, 0.2397, 0.5378, 0.2401, 0.5254, 0.2531, 0.526, 0.2534, 0.5378, 0.6059, 0.3908, 0.6027, 0.3824, 0.6118, 0.382, 0.6134, 0.3931, 0.6027, 0.3824, 0.6014, 0.3708, 0.6112, 0.3695, 0.6118, 0.382, 0.6014, 0.3708, 0.6035, 0.3596, 0.6127, 0.3577, 0.6112, 0.3695, 0.2656, 0.5733, 0.2613, 0.5776, 0.2525, 0.5753, 0.2549, 0.5674, 0.2549, 0.5674, 0.2525, 0.5753, 0.2403, 0.5742, 0.2421, 0.5655, 0.2401, 0.5254, 0.2414, 0.516, 0.2535, 0.5172, 0.2531, 0.526, 0.2531, 0.526, 0.2535, 0.5172, 0.2622, 0.5203, 0.2646, 0.5275, 0.2534, 0.5378, 0.2531, 0.526, 0.2646, 0.5275, 0.2658, 0.5386, 0.2532, 0.5504, 0.2534, 0.5378, 0.2658, 0.5386, 0.2646, 0.5504, 0.2536, 0.5614, 0.2532, 0.5504, 0.2646, 0.5504, 0.2622, 0.5588, 0.2414, 0.5629, 0.2401, 0.5511, 0.2532, 0.5504, 0.2536, 0.5614, 0.6134, 0.3931, 0.6118, 0.382, 0.6241, 0.3823, 0.625, 0.3942, 0.7446, 0.3336, 0.7316, 0.3339, 0.7316, 0.3207, 0.7454, 0.3211, 0.7454, 0.3211, 0.7316, 0.3207, 0.7325, 0.3083, 0.7455, 0.3093, 0.782, 0.3831, 0.7698, 0.3832, 0.7687, 0.3707, 0.7816, 0.3698, 0.7816, 0.3698, 0.7687, 0.3707, 0.7698, 0.3588, 0.782, 0.3574, 0.7534, 0.3424, 0.7446, 0.3447, 0.7446, 0.3336, 0.756, 0.334, 0.756, 0.334, 0.7446, 0.3336, 0.7454, 0.3211, 0.7577, 0.3224, 0.7577, 0.3224, 0.7454, 0.3211, 0.7455, 0.3093, 0.7569, 0.3112, 0.7569, 0.3112, 0.7455, 0.3093, 0.7462, 0.3006, 0.7548, 0.3039, 0.7455, 0.3093, 0.7325, 0.3083, 0.7342, 0.2989, 0.7462, 0.3006, 0.782, 0.3574, 0.7698, 0.3588, 0.7717, 0.35, 0.7833, 0.348, 0.6148, 0.3533, 0.6129, 0.3452, 0.6218, 0.3435, 0.6258, 0.3481, 0.6019, 0.3543, 0.6007, 0.3456, 0.6129, 0.3452, 0.6148, 0.3533, 0.7698, 0.3832, 0.7607, 0.3839, 0.7589, 0.3723, 0.7687, 0.3707, 0.7717, 0.3942, 0.7641, 0.3921, 0.7607, 0.3839, 0.7698, 0.3832, 0.7833, 0.3949, 0.7717, 0.3942, 0.7698, 0.3832, 0.782, 0.3831, 0.7446, 0.3447, 0.7324, 0.3458, 0.7316, 0.3339, 0.7446, 0.3336, 0.5885, 0.3326, 0.5887, 0.32, 0.6016, 0.3204, 0.6007, 0.3337, 0.6007, 0.3337, 0.6016, 0.3204, 0.6153, 0.3218, 0.6137, 0.3342, 0.5887, 0.32, 0.5911, 0.3084, 0.6034, 0.3081, 0.6016, 0.3204, 0.6016, 0.3204, 0.6034, 0.3081, 0.6163, 0.31, 0.6153, 0.3218, 0.5819, 0.3409, 0.5794, 0.3324, 0.5885, 0.3326, 0.5893, 0.3437, 0.5893, 0.3437, 0.5885, 0.3326, 0.6007, 0.3337, 0.6007, 0.3456, 0.6007, 0.3456, 0.6007, 0.3337, 0.6137, 0.3342, 0.6129, 0.3452, 0.6129, 0.3452, 0.6137, 0.3342, 0.6251, 0.3354, 0.6218, 0.3435, 0.6137, 0.3342, 0.6153, 0.3218, 0.6275, 0.3238, 0.6251, 0.3354, 0.6153, 0.3218, 0.6163, 0.31, 0.6275, 0.3126, 0.6275, 0.3238, 0.6163, 0.31, 0.6176, 0.3013, 0.6259, 0.3052, 0.6275, 0.3126, 0.6034, 0.3081, 0.6057, 0.2989, 0.6176, 0.3013, 0.6163, 0.31, 0.5911, 0.3084, 0.5939, 0.2998, 0.6057, 0.2989, 0.6034, 0.3081, 0.2498, 0.4024, 0.2522, 0.4109, 0.2477, 0.415, 0.2416, 0.4048, 0.2486, 0.3907, 0.2498, 0.4024, 0.2416, 0.4048, 0.2397, 0.3924, 0.5794, 0.3324, 0.5789, 0.3206, 0.5887, 0.32, 0.5885, 0.3326, 0.2534, 0.669, 0.2404, 0.6701, 0.2395, 0.6577, 0.2532, 0.6572, 0.2532, 0.6572, 0.2395, 0.6577, 0.2394, 0.6444, 0.2525, 0.6447, 0.5812, 0.7394, 0.569, 0.7379, 0.5679, 0.7261, 0.5808, 0.727, 0.5808, 0.727, 0.5679, 0.7261, 0.569, 0.7136, 0.5812, 0.7137, 0.2627, 0.6744, 0.2541, 0.6778, 0.2534, 0.669, 0.2648, 0.6671, 0.2648, 0.6671, 0.2534, 0.669, 0.2532, 0.6572, 0.2656, 0.656, 0.2656, 0.656, 0.2532, 0.6572, 0.2525, 0.6447, 0.2639, 0.6443, 0.2639, 0.6443, 0.2525, 0.6447, 0.2525, 0.6336, 0.2613, 0.6359, 0.2525, 0.6447, 0.2394, 0.6444, 0.2403, 0.6325, 0.2525, 0.6336, 0.5812, 0.7137, 0.569, 0.7136, 0.5709, 0.7026, 0.5825, 0.7019, 0.569, 0.7136, 0.5599, 0.7129, 0.5633, 0.7046, 0.5709, 0.7026, 0.5679, 0.7261, 0.5581, 0.7245, 0.5599, 0.7129, 0.569, 0.7136, 0.717, 0.2999, 0.7151, 0.308, 0.7029, 0.3076, 0.704, 0.2989, 0.728, 0.3051, 0.724, 0.3097, 0.7151, 0.308, 0.717, 0.2999, 0.5825, 0.7488, 0.5709, 0.7468, 0.569, 0.7379, 0.5812, 0.7394, 0.2541, 0.6778, 0.242, 0.6794, 0.2404, 0.6701, 0.2534, 0.669, 0.7159, 0.3189, 0.7175, 0.3314, 0.7038, 0.3327, 0.7028, 0.3195, 0.7028, 0.3195, 0.7038, 0.3327, 0.6909, 0.3332, 0.6906, 0.3206, 0.7175, 0.3314, 0.7185, 0.3432, 0.7056, 0.3451, 0.7038, 0.3327, 0.7038, 0.3327, 0.7056, 0.3451, 0.6932, 0.3448, 0.6909, 0.3332, 0.724, 0.3097, 0.7273, 0.3178, 0.7159, 0.3189, 0.7151, 0.308, 0.7151, 0.308, 0.7159, 0.3189, 0.7028, 0.3195, 0.7029, 0.3076, 0.7029, 0.3076, 0.7028, 0.3195, 0.6906, 0.3206, 0.6914, 0.3095, 0.6914, 0.3095, 0.6906, 0.3206, 0.6815, 0.3208, 0.6841, 0.3123, 0.6906, 0.3206, 0.6909, 0.3332, 0.681, 0.3326, 0.6815, 0.3208, 0.2747, 0.4417, 0.2728, 0.4541, 0.2646, 0.4517, 0.2658, 0.44, 0.2728, 0.4541, 0.2667, 0.4643, 0.2622, 0.4602, 0.2646, 0.4517, 0.7056, 0.3451, 0.7079, 0.3543, 0.6961, 0.3534, 0.6932, 0.3448, 0.7185, 0.3432, 0.7198, 0.3519, 0.7079, 0.3543, 0.7056, 0.3451, 0.7297, 0.3406, 0.7281, 0.348, 0.7198, 0.3519, 0.7185, 0.3432, 0.7297, 0.3294, 0.7297, 0.3406, 0.7185, 0.3432, 0.7175, 0.3314, 0.7273, 0.3178, 0.7297, 0.3294, 0.7175, 0.3314, 0.7159, 0.3189, 0.2613, 0.3781, 0.2743, 0.3775, 0.2747, 0.3899, 0.261, 0.3899, 0.261, 0.3899, 0.2747, 0.3899, 0.2743, 0.4032, 0.2613, 0.4024, 0.5507, 0.3942, 0.5384, 0.3931, 0.537, 0.3814, 0.5499, 0.3818, 0.5499, 0.3818, 0.537, 0.3814, 0.5376, 0.3688, 0.5498, 0.3685, 0.2522, 0.3723, 0.2609, 0.3693, 0.2613, 0.3781, 0.2498, 0.3796, 0.2498, 0.3796, 0.2613, 0.3781, 0.261, 0.3899, 0.2486, 0.3907, 0.2486, 0.3907, 0.261, 0.3899, 0.2613, 0.4024, 0.2498, 0.4024, 0.2498, 0.4024, 0.2613, 0.4024, 0.2608, 0.4134, 0.2522, 0.4109, 0.2613, 0.4024, 0.2743, 0.4032, 0.273, 0.415, 0.2608, 0.4134, 0.5498, 0.3685, 0.5376, 0.3688, 0.5392, 0.3578, 0.5507, 0.3566, 0.5376, 0.3688, 0.5285, 0.3684, 0.5317, 0.36, 0.5392, 0.3578, 0.537, 0.3814, 0.5272, 0.3801, 0.5285, 0.3684, 0.5376, 0.3688, 0.5384, 0.3931, 0.5293, 0.3912, 0.5272, 0.3801, 0.537, 0.3814, 0.7446, 0.3447, 0.7534, 0.3424, 0.7577, 0.3467, 0.747, 0.3526, 0.7324, 0.3458, 0.7446, 0.3447, 0.747, 0.3526, 0.7342, 0.3544, 0.2609, 0.3693, 0.273, 0.368, 0.2743, 0.3775, 0.2613, 0.3781, 0.5879, 0.3577, 0.6002, 0.3566, 0.5993, 0.3691, 0.5864, 0.3695, 0.5864, 0.3695, 0.5993, 0.3691, 0.5993, 0.3823, 0.5871, 0.382, 0.2401, 0.4268, 0.2531, 0.4274, 0.2534, 0.4392, 0.2397, 0.4392, 0.2397, 0.4392, 0.2534, 0.4392, 0.2532, 0.4517, 0.2401, 0.4525, 0.2613, 0.6359, 0.2525, 0.6336, 0.2549, 0.6258, 0.2656, 0.6316, 0.5788, 0.3596, 0.5879, 0.3577, 0.5864, 0.3695, 0.5766, 0.3708, 0.5766, 0.3708, 0.5864, 0.3695, 0.5871, 0.382, 0.578, 0.3824, 0.578, 0.3824, 0.5871, 0.382, 0.5887, 0.3931, 0.5812, 0.3908, 0.5871, 0.382, 0.5993, 0.3823, 0.6002, 0.3942, 0.5887, 0.3931, 0.2401, 0.4525, 0.2532, 0.4517, 0.2536, 0.4628, 0.2414, 0.4643, 0.2532, 0.4517, 0.2646, 0.4517, 0.2622, 0.4602, 0.2536, 0.4628, 0.2534, 0.4392, 0.2658, 0.44, 0.2646, 0.4517, 0.2532, 0.4517, 0.2531, 0.4274, 0.2646, 0.4289, 0.2658, 0.44, 0.2534, 0.4392, 0.2535, 0.4186, 0.2622, 0.4217, 0.2646, 0.4289, 0.2531, 0.4274, 0.2414, 0.4174, 0.2535, 0.4186, 0.2531, 0.4274, 0.2401, 0.4268, 0.2525, 0.6336, 0.2403, 0.6325, 0.2421, 0.6239, 0.2549, 0.6258])
me_cube_001.materials.append(mat_material)
me_cube_001.use_remesh_fix_poles = True
me_cube_001.use_remesh_preserve_attributes = False
me_cube_001.use_mirror_vertex_groups = False
me_cube_001.update()
me_cylinder_001 = bpy.data.meshes.new('Cylinder.001')
me_cylinder_001.from_pydata([(0.4164, 0.9484, 0.713), (0.1619, 1.21, 0.713), (0.3332, 1.122, 0.713), (0.4164, 0.9186, 0.5632), (0.1619, 1.16, 0.4633), (0.3332, 1.079, 0.4969), (0.4164, 0.8338, 0.4363), (0.1619, 1.019, 0.2516), (0.3332, 0.9563, 0.3138), (0.4164, 0.7068, 0.3514), (0.1619, 0.8068, 0.1101), (0.3332, 0.7731, 0.1914), (0.4164, 0.5571, 0.3216), (0.1619, 0.5571, 0.06042), (0.3332, 0.5571, 0.1484), (0.4164, 0.4073, 0.3514), (0.1619, 0.3073, 0.1101), (0.3332, 0.341, 0.1914), (0.4164, 0.2803, 0.4363), (0.1619, 0.09564, 0.2516), (0.3332, 0.1579, 0.3138), (0.4164, 0.1955, 0.5632), (0.1619, -0.04583, 0.4633), (0.3332, 0.03548, 0.4969), (0.4164, 0.1657, 0.713), (0.1619, -0.0955, 0.713), (0.3332, -0.007495, 0.713), (0.4164, 0.1955, 0.8628), (0.1619, -0.04583, 0.9627), (0.3332, 0.03548, 0.9291), (0.4164, 0.2803, 0.9897), (0.1619, 0.09564, 1.174), (0.3332, 0.1579, 1.112), (0.4164, 0.4073, 1.075), (0.1619, 0.3073, 1.316), (0.3332, 0.341, 1.235), (0.4164, 0.5571, 1.104), (0.1619, 0.5571, 1.366), (0.3332, 0.5571, 1.278), (0.4164, 0.7068, 1.075), (0.1619, 0.8068, 1.316), (0.3332, 0.7731, 1.235), (0.4164, 0.8338, 0.9897), (0.1619, 1.019, 1.174), (0.3332, 0.9563, 1.112), (0.4164, 0.9186, 0.8628), (0.1619, 1.16, 0.9627), (0.3332, 1.079, 0.9291), (0.0, 1.231, 0.713), (0.0, 1.179, 0.4552), (0.0, 1.033, 0.2367), (0.0, 0.8148, 0.0907), (0.0, 0.5571, 0.03942), (0.0, 0.2993, 0.0907), (0.0, 0.08079, 0.2367), (0.0, -0.06522, 0.4552), (0.0, -0.1165, 0.713), (0.0, -0.06522, 0.9708), (0.0, 0.08079, 1.189), (0.0, 0.2993, 1.335), (0.0, 0.5571, 1.387), (0.0, 0.8148, 1.335), (0.0, 1.033, 1.189), (0.0, 1.179, 0.9708), (-0.4164, 0.9484, 0.713), (-0.1619, 1.21, 0.713), (-0.3332, 1.122, 0.713), (-0.4164, 0.9186, 0.5632), (-0.1619, 1.16, 0.4633), (-0.3332, 1.079, 0.4969), (-0.4164, 0.8338, 0.4363), (-0.1619, 1.019, 0.2516), (-0.3332, 0.9563, 0.3138), (-0.4164, 0.7068, 0.3514), (-0.1619, 0.8068, 0.1101), (-0.3332, 0.7731, 0.1914), (-0.4164, 0.5571, 0.3216), (-0.1619, 0.5571, 0.06042), (-0.3332, 0.5571, 0.1484), (-0.4164, 0.4073, 0.3514), (-0.1619, 0.3073, 0.1101), (-0.3332, 0.341, 0.1914), (-0.4164, 0.2803, 0.4363), (-0.1619, 0.09564, 0.2516), (-0.3332, 0.1579, 0.3138), (-0.4164, 0.1955, 0.5632), (-0.1619, -0.04583, 0.4633), (-0.3332, 0.03548, 0.4969), (-0.4164, 0.1657, 0.713), (-0.1619, -0.0955, 0.713), (-0.3332, -0.007495, 0.713), (-0.4164, 0.1955, 0.8628), (-0.1619, -0.04583, 0.9627), (-0.3332, 0.03548, 0.9291), (-0.4164, 0.2803, 0.9897), (-0.1619, 0.09564, 1.174), (-0.3332, 0.1579, 1.112), (-0.4164, 0.4073, 1.075), (-0.1619, 0.3073, 1.316), (-0.3332, 0.341, 1.235), (-0.4164, 0.5571, 1.104), (-0.1619, 0.5571, 1.366), (-0.3332, 0.5571, 1.278), (-0.4164, 0.7068, 1.075), (-0.1619, 0.8068, 1.316), (-0.3332, 0.7731, 1.235), (-0.4164, 0.8338, 0.9897), (-0.1619, 1.019, 1.174), (-0.3332, 0.9563, 1.112), (-0.4164, 0.9186, 0.8628), (-0.1619, 1.16, 0.9627), (-0.3332, 1.079, 0.9291), (0.4326, 0.5638, 0.4295), (0.442, 0.7159, 0.5541), (0.4326, 0.8405, 0.7063), (0.4439, 0.4073, 0.5632), (0.4632, 0.5571, 0.713), (0.4439, 0.7068, 0.8628), (0.4326, 0.2736, 0.7197), (0.442, 0.3982, 0.8719), (0.4326, 0.5504, 0.9965), (-0.4326, 0.5638, 0.4295), (-0.442, 0.7159, 0.5541), (-0.4326, 0.8405, 0.7063), (-0.4439, 0.4073, 0.5632), (-0.4632, 0.5571, 0.713), (-0.4439, 0.7068, 0.8628), (-0.4326, 0.2736, 0.7197), (-0.442, 0.3982, 0.8719), (-0.4326, 0.5504, 0.9965)], [], [(63, 46, 1, 48), (50, 7, 10, 51), (51, 10, 13, 52), (52, 13, 16, 53), (53, 16, 19, 54), (54, 19, 22, 55), (55, 22, 25, 56), (56, 25, 28, 57), (57, 28, 31, 58), (58, 31, 34, 59), (59, 34, 37, 60), (60, 37, 40, 61), (61, 40, 43, 62), (62, 43, 46, 63), (48, 1, 4, 49), (49, 4, 7, 50), (4, 1, 2, 5), (5, 2, 0, 3), (7, 4, 5, 8), (8, 5, 3, 6), (10, 7, 8, 11), (11, 8, 6, 9), (13, 10, 11, 14), (14, 11, 9, 12), (16, 13, 14, 17), (17, 14, 12, 15), (19, 16, 17, 20), (20, 17, 15, 18), (22, 19, 20, 23), (23, 20, 18, 21), (25, 22, 23, 26), (26, 23, 21, 24), (28, 25, 26, 29), (29, 26, 24, 27), (31, 28, 29, 32), (32, 29, 27, 30), (34, 31, 32, 35), (35, 32, 30, 33), (37, 34, 35, 38), (38, 35, 33, 36), (40, 37, 38, 41), (41, 38, 36, 39), (43, 40, 41, 44), (44, 41, 39, 42), (46, 43, 44, 47), (47, 44, 42, 45), (1, 46, 47, 2), (2, 47, 45, 0), (63, 48, 65, 110), (50, 51, 74, 71), (51, 52, 77, 74), (52, 53, 80, 77), (53, 54, 83, 80), (54, 55, 86, 83), (55, 56, 89, 86), (56, 57, 92, 89), (57, 58, 95, 92), (58, 59, 98, 95), (59, 60, 101, 98), (60, 61, 104, 101), (61, 62, 107, 104), (62, 63, 110, 107), (48, 49, 68, 65), (49, 50, 71, 68), (68, 69, 66, 65), (69, 67, 64, 66), (71, 72, 69, 68), (72, 70, 67, 69), (74, 75, 72, 71), (75, 73, 70, 72), (77, 78, 75, 74), (78, 76, 73, 75), (80, 81, 78, 77), (81, 79, 76, 78), (83, 84, 81, 80), (84, 82, 79, 81), (86, 87, 84, 83), (87, 85, 82, 84), (89, 90, 87, 86), (90, 88, 85, 87), (92, 93, 90, 89), (93, 91, 88, 90), (95, 96, 93, 92), (96, 94, 91, 93), (98, 99, 96, 95), (99, 97, 94, 96), (101, 102, 99, 98), (102, 100, 97, 99), (104, 105, 102, 101), (105, 103, 100, 102), (107, 108, 105, 104), (108, 106, 103, 105), (110, 111, 108, 107), (111, 109, 106, 108), (65, 66, 111, 110), (66, 64, 109, 111), (9, 112, 15, 12), (112, 115, 18, 15), (115, 118, 21, 18), (118, 27, 24, 21), (6, 113, 112, 9), (113, 116, 115, 112), (116, 119, 118, 115), (119, 30, 27, 118), (3, 114, 113, 6), (114, 117, 116, 113), (117, 120, 119, 116), (120, 33, 30, 119), (0, 45, 114, 3), (45, 42, 117, 114), (42, 39, 120, 117), (39, 36, 33, 120), (76, 79, 121, 73), (79, 82, 124, 121), (82, 85, 127, 124), (85, 88, 91, 127), (73, 121, 122, 70), (121, 124, 125, 122), (124, 127, 128, 125), (127, 91, 94, 128), (70, 122, 123, 67), (122, 125, 126, 123), (125, 128, 129, 126), (128, 94, 97, 129), (67, 123, 109, 64), (123, 126, 106, 109), (126, 129, 103, 106), (129, 97, 100, 103)])
me_cylinder_001.polygons.foreach_set('use_smooth', [True] * 128)
_uv = me_cylinder_001.uv_layers.new(name='UVMap')
_uv.uv.foreach_set('vector', [0.7154, 0.587, 0.7581, 0.586, 0.766, 0.6462, 0.7236, 0.6491, 0.7174, 0.8157, 0.7606, 0.8181, 0.7585, 0.8832, 0.7151, 0.8829, 0.7151, 0.8829, 0.7585, 0.8832, 0.7606, 0.9434, 0.7174, 0.9451, 0.7174, 0.9451, 0.7606, 0.9434, 0.7669, 0.9897, 0.7238, 0.9928, 0.1146, 0.7528, 0.1541, 0.7558, 0.162, 0.816, 0.1228, 0.815, 0.1228, 0.815, 0.162, 0.816, 0.162, 0.8811, 0.1228, 0.8822, 0.1228, 0.8822, 0.162, 0.8811, 0.1541, 0.9413, 0.1146, 0.9443, 0.3716, 0.9458, 0.3298, 0.94, 0.3236, 0.8937, 0.3652, 0.898, 0.3652, 0.898, 0.3236, 0.8937, 0.3214, 0.8335, 0.3629, 0.8358, 0.3629, 0.8358, 0.3214, 0.8335, 0.3236, 0.7684, 0.3652, 0.7686, 0.3652, 0.7686, 0.3236, 0.7684, 0.3298, 0.7083, 0.3716, 0.7067, 0.7388, 0.4101, 0.7807, 0.4146, 0.766, 0.4607, 0.7236, 0.4577, 0.7236, 0.4577, 0.766, 0.4607, 0.7581, 0.5208, 0.7154, 0.5198, 0.7154, 0.5198, 0.7581, 0.5208, 0.7581, 0.586, 0.7154, 0.587, 0.7334, 0.7064, 0.7762, 0.7122, 0.7669, 0.758, 0.7238, 0.7537, 0.7238, 0.7537, 0.7669, 0.758, 0.7606, 0.8181, 0.7174, 0.8157, 0.7807, 0.6922, 0.766, 0.6462, 0.8153, 0.6337, 0.8279, 0.6735, 0.7089, 0.2904, 0.6508, 0.2904, 0.657, 0.2469, 0.6973, 0.2469, 0.7606, 0.8181, 0.7669, 0.758, 0.8145, 0.772, 0.8091, 0.824, 0.7625, 0.2688, 0.7089, 0.2904, 0.6973, 0.2469, 0.7344, 0.232, 0.7585, 0.8832, 0.7606, 0.8181, 0.8091, 0.824, 0.8072, 0.8803, 0.8036, 0.229, 0.7625, 0.2688, 0.7344, 0.232, 0.7629, 0.2044, 0.7606, 0.9434, 0.7585, 0.8832, 0.8072, 0.8803, 0.8091, 0.9324, 0.8258, 0.1769, 0.8036, 0.229, 0.7629, 0.2044, 0.7783, 0.1683, 0.7669, 0.9897, 0.7606, 0.9434, 0.8091, 0.9324, 0.8145, 0.9725, 0.8258, 0.1206, 0.8258, 0.1769, 0.7783, 0.1683, 0.7783, 0.1292, 0.162, 0.816, 0.1541, 0.7558, 0.1915, 0.7683, 0.1983, 0.8204, 0.8036, 0.0685, 0.8258, 0.1206, 0.7783, 0.1292, 0.7629, 0.09312, 0.162, 0.8811, 0.162, 0.816, 0.1983, 0.8204, 0.1983, 0.8768, 0.7625, 0.02865, 0.8036, 0.0685, 0.7629, 0.09312, 0.7344, 0.0655, 0.1541, 0.9413, 0.162, 0.8811, 0.1983, 0.8768, 0.1915, 0.9288, 0.7089, 0.007083, 0.7625, 0.02865, 0.7344, 0.0655, 0.6972, 0.05055, 0.3236, 0.8937, 0.3298, 0.94, 0.2877, 0.92, 0.2823, 0.8799, 0.6508, 0.007083, 0.7089, 0.007083, 0.6972, 0.05055, 0.657, 0.05055, 0.3214, 0.8335, 0.3236, 0.8937, 0.2823, 0.8799, 0.2804, 0.8278, 0.5971, 0.02865, 0.6508, 0.007083, 0.657, 0.05055, 0.6198, 0.0655, 0.3236, 0.7684, 0.3214, 0.8335, 0.2804, 0.8278, 0.2823, 0.7715, 0.5561, 0.0685, 0.5971, 0.02865, 0.6198, 0.0655, 0.5913, 0.09312, 0.3298, 0.7083, 0.3236, 0.7684, 0.2823, 0.7715, 0.2877, 0.7195, 0.5339, 0.1206, 0.5561, 0.0685, 0.5913, 0.09312, 0.5759, 0.1292, 0.766, 0.4607, 0.7807, 0.4146, 0.8279, 0.4333, 0.8153, 0.4732, 0.5339, 0.1769, 0.5339, 0.1206, 0.5759, 0.1292, 0.5759, 0.1683, 0.7581, 0.5208, 0.766, 0.4607, 0.8153, 0.4732, 0.8084, 0.5252, 0.5561, 0.229, 0.5339, 0.1769, 0.5759, 0.1683, 0.5913, 0.2044, 0.7581, 0.586, 0.7581, 0.5208, 0.8084, 0.5252, 0.8084, 0.5816, 0.5972, 0.2688, 0.5561, 0.229, 0.5913, 0.2044, 0.6198, 0.232, 0.766, 0.6462, 0.7581, 0.586, 0.8084, 0.5816, 0.8153, 0.6337, 0.6508, 0.2904, 0.5972, 0.2688, 0.6198, 0.232, 0.657, 0.2469, 0.5472, 0.8348, 0.5554, 0.8969, 0.5159, 0.8939, 0.508, 0.8338, 0.4586, 0.8166, 0.4609, 0.8838, 0.4193, 0.8841, 0.4171, 0.819, 0.4609, 0.8838, 0.4673, 0.9458, 0.4256, 0.9441, 0.4193, 0.8841, 0.9227, 0.4101, 0.9379, 0.4577, 0.8955, 0.4607, 0.8809, 0.4146, 0.9379, 0.4577, 0.9461, 0.5198, 0.9034, 0.5208, 0.8955, 0.4607, 0.9461, 0.5198, 0.9461, 0.587, 0.9034, 0.586, 0.9034, 0.5208, 0.9461, 0.587, 0.9379, 0.6491, 0.8955, 0.6462, 0.9034, 0.586, 0.8377, 0.9928, 0.8281, 0.9456, 0.8712, 0.9412, 0.8805, 0.987, 0.8281, 0.9456, 0.8217, 0.8836, 0.865, 0.8812, 0.8712, 0.9412, 0.8217, 0.8836, 0.8194, 0.8164, 0.8628, 0.8161, 0.865, 0.8812, 0.8194, 0.8164, 0.8217, 0.7542, 0.865, 0.7558, 0.8628, 0.8161, 0.8217, 0.7542, 0.8281, 0.7064, 0.8712, 0.7096, 0.865, 0.7558, 0.5554, 0.7055, 0.5472, 0.7676, 0.508, 0.7686, 0.5159, 0.7084, 0.5472, 0.7676, 0.5472, 0.8348, 0.508, 0.8338, 0.508, 0.7686, 0.4673, 0.7067, 0.4609, 0.7544, 0.4193, 0.7587, 0.4256, 0.7124, 0.4609, 0.7544, 0.4586, 0.8166, 0.4171, 0.819, 0.4193, 0.7587, 0.579, 0.456, 0.5556, 0.4728, 0.514, 0.4331, 0.531, 0.4102, 0.5556, 0.4728, 0.5157, 0.4994, 0.4869, 0.4719, 0.514, 0.4331, 0.4171, 0.819, 0.3761, 0.8247, 0.378, 0.7725, 0.4193, 0.7587, 0.5784, 0.5246, 0.5315, 0.5353, 0.5157, 0.4994, 0.5556, 0.4728, 0.4193, 0.8841, 0.378, 0.881, 0.3761, 0.8247, 0.4171, 0.819, 0.5789, 0.5807, 0.5319, 0.5742, 0.5315, 0.5353, 0.5784, 0.5246, 0.4256, 0.9441, 0.3834, 0.9329, 0.378, 0.881, 0.4193, 0.8841, 0.5571, 0.6325, 0.5167, 0.6101, 0.5319, 0.5742, 0.5789, 0.5807, 0.8955, 0.4607, 0.8463, 0.4732, 0.8336, 0.4333, 0.8809, 0.4146, 0.5163, 0.6721, 0.4885, 0.6376, 0.5167, 0.6101, 0.5571, 0.6325, 0.9034, 0.5208, 0.8531, 0.5252, 0.8463, 0.4732, 0.8955, 0.4607, 0.4627, 0.6936, 0.4513, 0.6524, 0.4885, 0.6376, 0.5163, 0.6721, 0.9034, 0.586, 0.8531, 0.5816, 0.8531, 0.5252, 0.9034, 0.5208, 0.4044, 0.6936, 0.4109, 0.6524, 0.4513, 0.6524, 0.4627, 0.6936, 0.8955, 0.6462, 0.8463, 0.6337, 0.8531, 0.5816, 0.9034, 0.586, 0.3504, 0.6721, 0.3734, 0.6376, 0.4109, 0.6524, 0.4044, 0.6936, 0.8809, 0.6922, 0.8336, 0.6735, 0.8463, 0.6337, 0.8955, 0.6462, 0.3088, 0.6325, 0.3446, 0.6101, 0.3734, 0.6376, 0.3504, 0.6721, 0.865, 0.8812, 0.9134, 0.8753, 0.9188, 0.9272, 0.8712, 0.9412, 0.286, 0.5807, 0.3288, 0.5742, 0.3446, 0.6101, 0.3088, 0.6325, 0.8628, 0.8161, 0.9115, 0.819, 0.9134, 0.8753, 0.865, 0.8812, 0.2855, 0.5246, 0.3285, 0.5353, 0.3288, 0.5742, 0.286, 0.5807, 0.865, 0.7558, 0.9134, 0.7668, 0.9115, 0.819, 0.8628, 0.8161, 0.3073, 0.4728, 0.3436, 0.4994, 0.3285, 0.5353, 0.2855, 0.5246, 0.8712, 0.7096, 0.9188, 0.7268, 0.9134, 0.7668, 0.865, 0.7558, 0.3481, 0.4331, 0.3719, 0.4719, 0.3436, 0.4994, 0.3073, 0.4728, 0.508, 0.7686, 0.4717, 0.773, 0.4786, 0.721, 0.5159, 0.7084, 0.4017, 0.4117, 0.409, 0.457, 0.3719, 0.4719, 0.3481, 0.4331, 0.508, 0.8338, 0.4717, 0.8294, 0.4717, 0.773, 0.508, 0.7686, 0.46, 0.4117, 0.4494, 0.457, 0.409, 0.457, 0.4017, 0.4117, 0.5159, 0.8939, 0.4786, 0.8814, 0.4717, 0.8294, 0.508, 0.8338, 0.514, 0.4331, 0.4869, 0.4719, 0.4494, 0.457, 0.46, 0.4117, 0.7629, 0.2044, 0.7495, 0.1646, 0.7783, 0.1292, 0.7783, 0.1683, 0.7495, 0.1646, 0.7226, 0.1186, 0.7629, 0.09312, 0.7783, 0.1292, 0.7226, 0.1186, 0.6894, 0.07729, 0.7344, 0.0655, 0.7629, 0.09312, 0.6894, 0.07729, 0.657, 0.05055, 0.6972, 0.05055, 0.7344, 0.0655, 0.7344, 0.232, 0.7092, 0.1965, 0.7495, 0.1646, 0.7629, 0.2044, 0.7092, 0.1965, 0.6756, 0.1487, 0.7226, 0.1186, 0.7495, 0.1646, 0.6756, 0.1487, 0.6434, 0.101, 0.6894, 0.07729, 0.7226, 0.1186, 0.6434, 0.101, 0.6198, 0.0655, 0.657, 0.05055, 0.6894, 0.07729, 0.6973, 0.2469, 0.6638, 0.2202, 0.7092, 0.1965, 0.7344, 0.232, 0.6638, 0.2202, 0.6298, 0.1788, 0.6756, 0.1487, 0.7092, 0.1965, 0.6298, 0.1788, 0.6037, 0.1329, 0.6434, 0.101, 0.6756, 0.1487, 0.6037, 0.1329, 0.5913, 0.09312, 0.6198, 0.0655, 0.6434, 0.101, 0.657, 0.2469, 0.6198, 0.232, 0.6638, 0.2202, 0.6973, 0.2469, 0.6198, 0.232, 0.5913, 0.2044, 0.6298, 0.1788, 0.6638, 0.2202, 0.5913, 0.2044, 0.5759, 0.1683, 0.6037, 0.1329, 0.6298, 0.1788, 0.5759, 0.1683, 0.5759, 0.1292, 0.5913, 0.09312, 0.6037, 0.1329, 0.5167, 0.6101, 0.4885, 0.6376, 0.4935, 0.5938, 0.5319, 0.5742, 0.4885, 0.6376, 0.4513, 0.6524, 0.4409, 0.6083, 0.4935, 0.5938, 0.4513, 0.6524, 0.4109, 0.6524, 0.3872, 0.6142, 0.4409, 0.6083, 0.4109, 0.6524, 0.3734, 0.6376, 0.3446, 0.6101, 0.3872, 0.6142, 0.5319, 0.5742, 0.4935, 0.5938, 0.4877, 0.5442, 0.5315, 0.5353, 0.4935, 0.5938, 0.4409, 0.6083, 0.429, 0.5559, 0.4877, 0.5442, 0.4409, 0.6083, 0.3872, 0.6142, 0.3714, 0.5665, 0.429, 0.5559, 0.3872, 0.6142, 0.3446, 0.6101, 0.3288, 0.5742, 0.3714, 0.5665, 0.5315, 0.5353, 0.4877, 0.5442, 0.4723, 0.4961, 0.5157, 0.4994, 0.4877, 0.5442, 0.429, 0.5559, 0.4181, 0.5025, 0.4723, 0.4961, 0.429, 0.5559, 0.3714, 0.5665, 0.3661, 0.5165, 0.4181, 0.5025, 0.3714, 0.5665, 0.3288, 0.5742, 0.3285, 0.5353, 0.3661, 0.5165, 0.5157, 0.4994, 0.4723, 0.4961, 0.4494, 0.457, 0.4869, 0.4719, 0.4723, 0.4961, 0.4181, 0.5025, 0.409, 0.457, 0.4494, 0.457, 0.4181, 0.5025, 0.3661, 0.5165, 0.3719, 0.4719, 0.409, 0.457, 0.3661, 0.5165, 0.3285, 0.5353, 0.3436, 0.4994, 0.3719, 0.4719])
me_cylinder_001.materials.append(mat_material)
me_cylinder_001.use_remesh_fix_poles = True
me_cylinder_001.use_remesh_preserve_attributes = False
me_cylinder_001.use_mirror_vertex_groups = False
me_cylinder_001.update()

# ---- objects
ob_light = bpy.data.objects.new('Light', light_light)
ob_camera = bpy.data.objects.new('Camera', cam_camera)
ob_snail_001 = bpy.data.objects.new('Snail.001', me_cube)
ob_snail_003 = bpy.data.objects.new('Snail.003', me_cylinder)
ob_snail_004 = bpy.data.objects.new('Snail.004', me_cube_001)
ob_snail_002 = bpy.data.objects.new('Snail.002', me_cylinder_001)

# ---- transforms, parenting, visibility, modifiers, constraints
ob_light.location = (4.076, 1.005, 5.904)
ob_light.rotation_euler = (0.6503, 0.05522, 1.866)
ob_light.lock_rotations_4d = False
ob_light.empty_display_type = 'ARROWS'
ob_light.color = (0.0, 0.0, 0.0, 0.0)
ob_light.lineart.crease_threshold = 0.0
ob_camera.location = (7.359, -6.926, 5.846)
ob_camera.rotation_euler = (1.109, 0.0, 0.8149)
ob_camera.lock_rotations_4d = False
ob_camera.empty_display_type = 'ARROWS'
ob_camera.color = (0.0, 0.0, 0.0, 0.0)
ob_camera.display_type = 'WIRE'
ob_camera.lineart.crease_threshold = 0.0
ob_snail_001.location = (0.0, 0.0, 0.0)
ob_snail_001.lock_rotations_4d = False
ob_snail_001.empty_display_type = 'ARROWS'
ob_snail_001.lineart.crease_threshold = 0.0
_m = ob_snail_001.modifiers.new('Auto Smooth', 'NODES')
_m.node_group = ng_auto_smooth
_gi = [s.identifier for s in ng_auto_smooth.interface.items_tree if s.item_type == 'SOCKET' and s.in_out == 'INPUT']
_m[_gi[1]] = 1.047  # Angle
ob_snail_003.location = (0.0, 0.0, 0.0)
ob_snail_003.lineart.crease_threshold = 0.0
_m = ob_snail_003.modifiers.new('Auto Smooth', 'NODES')
_m.node_group = ng_auto_smooth
_gi = [s.identifier for s in ng_auto_smooth.interface.items_tree if s.item_type == 'SOCKET' and s.in_out == 'INPUT']
_m[_gi[1]] = 1.047  # Angle
ob_snail_004.location = (0.0, 0.0, 0.0)
ob_snail_004.lineart.crease_threshold = 0.0
_m = ob_snail_004.modifiers.new('Auto Smooth', 'NODES')
_m.node_group = ng_auto_smooth
_gi = [s.identifier for s in ng_auto_smooth.interface.items_tree if s.item_type == 'SOCKET' and s.in_out == 'INPUT']
_m[_gi[1]] = 1.047  # Angle
ob_snail_002.location = (0.0, 0.0, 0.0)
ob_snail_002.lineart.crease_threshold = 0.0
_m = ob_snail_002.modifiers.new('Auto Smooth', 'NODES')
_m.node_group = ng_auto_smooth
_gi = [s.identifier for s in ng_auto_smooth.interface.items_tree if s.item_type == 'SOCKET' and s.in_out == 'INPUT']
_m[_gi[1]] = 1.047  # Angle

# ---- collection membership
col_collection.objects.link(ob_light)
col_collection.objects.link(ob_camera)
col_snail.objects.link(ob_snail_001)
col_snail.objects.link(ob_snail_003)
col_snail.objects.link(ob_snail_004)
col_snail.objects.link(ob_snail_002)

# ---- scene / render settings (as saved in the file)
scene.camera = ob_camera
scene.frame_start = 1; scene.frame_end = 250; scene.frame_set(0)
scene.render.engine = 'BLENDER_EEVEE_NEXT'
scene.cycles.use_denoising = False
scene.cycles.samples = 128
scene.cycles.sampling_pattern = 'TABULATED_SOBOL'
scene.cycles.use_adaptive_sampling = False
scene.cycles.use_light_tree = False
scene.eevee.use_gtao = True
scene.view_settings.view_transform = 'Filmic'
bpy.context.view_layer.update()
